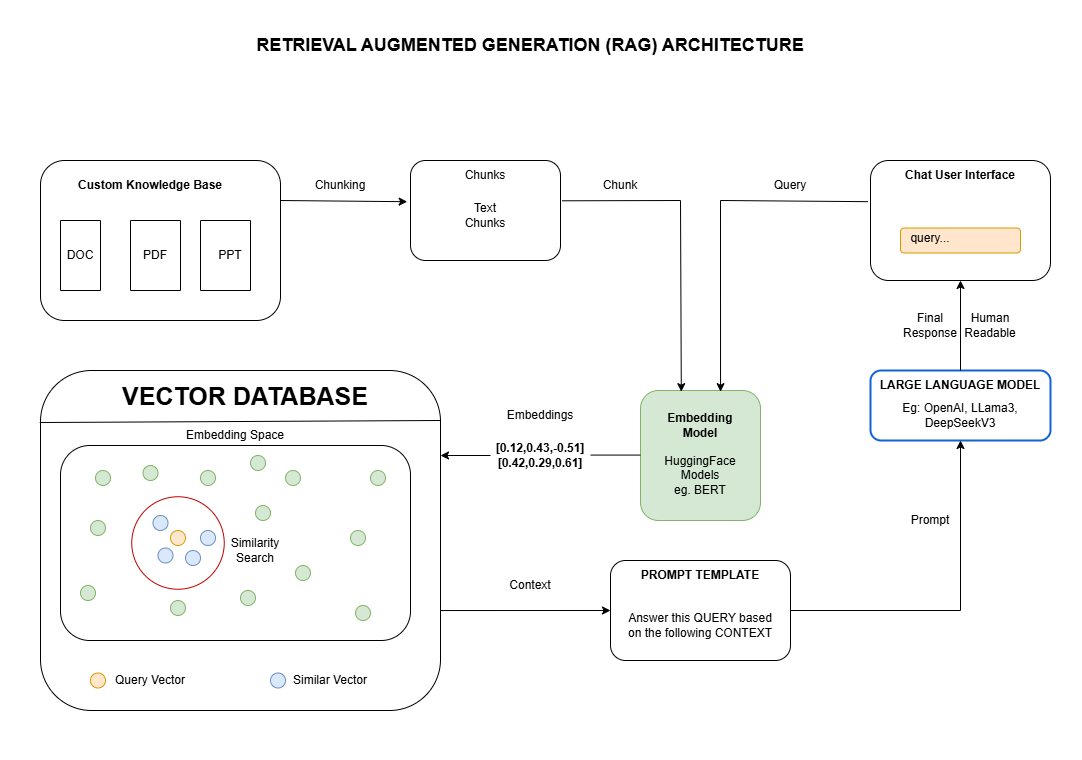

The diagram above was exported from draw.io. Its source (the exported page's mxGraphModel, read from the mxfile embedded in the PNG):
<mxGraphModel dx="1195" dy="643" grid="1" gridSize="10" guides="1" tooltips="1" connect="1" arrows="1" fold="1" page="1" pageScale="1" pageWidth="1100" pageHeight="850" math="0" shadow="0">
  <root>
    <mxCell id="0" />
    <mxCell id="1" parent="0" />
    <mxCell id="IrVBOnnzq1RT1VywrQs7-59" value="" style="group;strokeColor=none;" vertex="1" connectable="0" parent="1">
      <mxGeometry x="50" y="170" width="1010" height="570" as="geometry" />
    </mxCell>
    <mxCell id="IrVBOnnzq1RT1VywrQs7-12" value="" style="group" vertex="1" connectable="0" parent="IrVBOnnzq1RT1VywrQs7-59">
      <mxGeometry width="240" height="160" as="geometry" />
    </mxCell>
    <mxCell id="IrVBOnnzq1RT1VywrQs7-1" value="" style="rounded=1;whiteSpace=wrap;html=1;" vertex="1" parent="IrVBOnnzq1RT1VywrQs7-12">
      <mxGeometry width="240" height="160" as="geometry" />
    </mxCell>
    <mxCell id="IrVBOnnzq1RT1VywrQs7-2" value="&lt;b&gt;Custom Knowledge Base&lt;/b&gt;" style="text;html=1;align=center;verticalAlign=middle;whiteSpace=wrap;rounded=0;" vertex="1" parent="IrVBOnnzq1RT1VywrQs7-12">
      <mxGeometry x="10" y="10" width="200" height="30" as="geometry" />
    </mxCell>
    <mxCell id="IrVBOnnzq1RT1VywrQs7-3" value="" style="swimlane;startSize=0;" vertex="1" parent="IrVBOnnzq1RT1VywrQs7-12">
      <mxGeometry x="20" y="60" width="40" height="70" as="geometry" />
    </mxCell>
    <mxCell id="IrVBOnnzq1RT1VywrQs7-4" value="" style="swimlane;startSize=0;" vertex="1" parent="IrVBOnnzq1RT1VywrQs7-12">
      <mxGeometry x="90" y="60" width="50" height="70" as="geometry">
        <mxRectangle x="220" y="140" width="50" height="40" as="alternateBounds" />
      </mxGeometry>
    </mxCell>
    <mxCell id="IrVBOnnzq1RT1VywrQs7-10" value="PDF" style="text;html=1;align=center;verticalAlign=middle;whiteSpace=wrap;rounded=0;" vertex="1" parent="IrVBOnnzq1RT1VywrQs7-4">
      <mxGeometry x="-5" y="20" width="60" height="30" as="geometry" />
    </mxCell>
    <mxCell id="IrVBOnnzq1RT1VywrQs7-5" value="" style="swimlane;startSize=0;" vertex="1" parent="IrVBOnnzq1RT1VywrQs7-12">
      <mxGeometry x="160" y="60" width="50" height="70" as="geometry" />
    </mxCell>
    <mxCell id="IrVBOnnzq1RT1VywrQs7-11" value="PPT" style="text;html=1;align=center;verticalAlign=middle;whiteSpace=wrap;rounded=0;" vertex="1" parent="IrVBOnnzq1RT1VywrQs7-5">
      <mxGeometry y="20" width="60" height="30" as="geometry" />
    </mxCell>
    <mxCell id="IrVBOnnzq1RT1VywrQs7-9" value="DOC" style="text;html=1;align=center;verticalAlign=middle;whiteSpace=wrap;rounded=0;" vertex="1" parent="IrVBOnnzq1RT1VywrQs7-12">
      <mxGeometry x="10" y="80" width="60" height="30" as="geometry" />
    </mxCell>
    <mxCell id="IrVBOnnzq1RT1VywrQs7-16" value="" style="group" vertex="1" connectable="0" parent="IrVBOnnzq1RT1VywrQs7-59">
      <mxGeometry x="370" width="150" height="100" as="geometry" />
    </mxCell>
    <mxCell id="IrVBOnnzq1RT1VywrQs7-13" value="" style="rounded=1;whiteSpace=wrap;html=1;" vertex="1" parent="IrVBOnnzq1RT1VywrQs7-16">
      <mxGeometry width="150" height="100" as="geometry" />
    </mxCell>
    <mxCell id="IrVBOnnzq1RT1VywrQs7-15" value="Chunks" style="text;html=1;align=center;verticalAlign=middle;whiteSpace=wrap;rounded=0;" vertex="1" parent="IrVBOnnzq1RT1VywrQs7-16">
      <mxGeometry x="45" width="60" height="30" as="geometry" />
    </mxCell>
    <mxCell id="IrVBOnnzq1RT1VywrQs7-18" value="Text Chunks" style="text;html=1;align=center;verticalAlign=middle;whiteSpace=wrap;rounded=0;" vertex="1" parent="IrVBOnnzq1RT1VywrQs7-16">
      <mxGeometry x="45" y="40" width="60" height="30" as="geometry" />
    </mxCell>
    <mxCell id="IrVBOnnzq1RT1VywrQs7-24" value="" style="group" vertex="1" connectable="0" parent="IrVBOnnzq1RT1VywrQs7-59">
      <mxGeometry x="600" y="230" width="120" height="130" as="geometry" />
    </mxCell>
    <mxCell id="IrVBOnnzq1RT1VywrQs7-20" value="" style="rounded=1;whiteSpace=wrap;html=1;fillColor=#d5e8d4;strokeColor=#82b366;" vertex="1" parent="IrVBOnnzq1RT1VywrQs7-24">
      <mxGeometry width="120" height="130" as="geometry" />
    </mxCell>
    <mxCell id="IrVBOnnzq1RT1VywrQs7-21" value="&lt;b&gt;Embedding Model&lt;/b&gt;" style="text;html=1;align=center;verticalAlign=middle;whiteSpace=wrap;rounded=0;" vertex="1" parent="IrVBOnnzq1RT1VywrQs7-24">
      <mxGeometry x="30" y="20" width="60" height="30" as="geometry" />
    </mxCell>
    <mxCell id="IrVBOnnzq1RT1VywrQs7-23" value="HuggingFace Models&lt;div&gt;eg. BERT&lt;/div&gt;" style="text;html=1;align=center;verticalAlign=middle;whiteSpace=wrap;rounded=0;" vertex="1" parent="IrVBOnnzq1RT1VywrQs7-24">
      <mxGeometry x="30" y="70" width="60" height="30" as="geometry" />
    </mxCell>
    <mxCell id="IrVBOnnzq1RT1VywrQs7-25" value="" style="rounded=1;whiteSpace=wrap;html=1;" vertex="1" parent="IrVBOnnzq1RT1VywrQs7-59">
      <mxGeometry y="210" width="400" height="340" as="geometry" />
    </mxCell>
    <mxCell id="IrVBOnnzq1RT1VywrQs7-26" value="" style="rounded=1;whiteSpace=wrap;html=1;" vertex="1" parent="IrVBOnnzq1RT1VywrQs7-59">
      <mxGeometry x="570" y="400" width="180" height="100" as="geometry" />
    </mxCell>
    <mxCell id="IrVBOnnzq1RT1VywrQs7-27" value="" style="rounded=1;whiteSpace=wrap;html=1;fillColor=none;strokeColor=#1263d3;strokeWidth=2;" vertex="1" parent="IrVBOnnzq1RT1VywrQs7-59">
      <mxGeometry x="830" y="210" width="180" height="70" as="geometry" />
    </mxCell>
    <mxCell id="IrVBOnnzq1RT1VywrQs7-28" value="" style="rounded=1;whiteSpace=wrap;html=1;" vertex="1" parent="IrVBOnnzq1RT1VywrQs7-59">
      <mxGeometry x="830" width="180" height="120" as="geometry" />
    </mxCell>
    <mxCell id="IrVBOnnzq1RT1VywrQs7-30" value="" style="endArrow=none;html=1;rounded=0;exitX=-0.002;exitY=0.153;exitDx=0;exitDy=0;exitPerimeter=0;" edge="1" parent="IrVBOnnzq1RT1VywrQs7-59" source="IrVBOnnzq1RT1VywrQs7-25">
      <mxGeometry width="50" height="50" relative="1" as="geometry">
        <mxPoint x="480" y="290" as="sourcePoint" />
        <mxPoint x="400" y="260" as="targetPoint" />
      </mxGeometry>
    </mxCell>
    <mxCell id="IrVBOnnzq1RT1VywrQs7-31" value="&lt;font style=&quot;font-size: 25px;&quot;&gt;&lt;b&gt;VECTOR DATABASE&lt;/b&gt;&lt;/font&gt;" style="text;html=1;align=center;verticalAlign=middle;whiteSpace=wrap;rounded=0;" vertex="1" parent="IrVBOnnzq1RT1VywrQs7-59">
      <mxGeometry x="40" y="220" width="330" height="30" as="geometry" />
    </mxCell>
    <mxCell id="IrVBOnnzq1RT1VywrQs7-32" value="&lt;b&gt;[0.12,0.43,-0.51]&lt;/b&gt;&lt;div&gt;&lt;b&gt;[0.42,0.29,0.61]&lt;/b&gt;&lt;/div&gt;" style="text;html=1;align=center;verticalAlign=middle;whiteSpace=wrap;rounded=0;" vertex="1" parent="IrVBOnnzq1RT1VywrQs7-59">
      <mxGeometry x="470" y="280" width="60" height="30" as="geometry" />
    </mxCell>
    <mxCell id="IrVBOnnzq1RT1VywrQs7-33" value="" style="endArrow=classic;html=1;rounded=0;entryX=1;entryY=0.25;entryDx=0;entryDy=0;" edge="1" parent="IrVBOnnzq1RT1VywrQs7-59" target="IrVBOnnzq1RT1VywrQs7-25">
      <mxGeometry width="50" height="50" relative="1" as="geometry">
        <mxPoint x="450" y="295" as="sourcePoint" />
        <mxPoint x="420" y="290" as="targetPoint" />
      </mxGeometry>
    </mxCell>
    <mxCell id="IrVBOnnzq1RT1VywrQs7-34" value="" style="endArrow=none;html=1;rounded=0;" edge="1" parent="IrVBOnnzq1RT1VywrQs7-59">
      <mxGeometry width="50" height="50" relative="1" as="geometry">
        <mxPoint x="550" y="294.58" as="sourcePoint" />
        <mxPoint x="600" y="294.58" as="targetPoint" />
      </mxGeometry>
    </mxCell>
    <mxCell id="IrVBOnnzq1RT1VywrQs7-35" value="" style="endArrow=classic;html=1;rounded=0;exitX=1;exitY=0.25;exitDx=0;exitDy=0;entryX=-0.022;entryY=0.412;entryDx=0;entryDy=0;entryPerimeter=0;" edge="1" parent="IrVBOnnzq1RT1VywrQs7-59" source="IrVBOnnzq1RT1VywrQs7-1" target="IrVBOnnzq1RT1VywrQs7-13">
      <mxGeometry width="50" height="50" relative="1" as="geometry">
        <mxPoint x="480" y="280" as="sourcePoint" />
        <mxPoint x="530" y="230" as="targetPoint" />
      </mxGeometry>
    </mxCell>
    <mxCell id="IrVBOnnzq1RT1VywrQs7-36" value="Chunking" style="text;html=1;align=center;verticalAlign=middle;whiteSpace=wrap;rounded=0;" vertex="1" parent="IrVBOnnzq1RT1VywrQs7-59">
      <mxGeometry x="270" y="10" width="60" height="30" as="geometry" />
    </mxCell>
    <mxCell id="IrVBOnnzq1RT1VywrQs7-37" value="" style="endArrow=classic;html=1;rounded=0;exitX=1.011;exitY=0.403;exitDx=0;exitDy=0;exitPerimeter=0;entryX=0.34;entryY=0.009;entryDx=0;entryDy=0;entryPerimeter=0;" edge="1" parent="IrVBOnnzq1RT1VywrQs7-59" source="IrVBOnnzq1RT1VywrQs7-13" target="IrVBOnnzq1RT1VywrQs7-20">
      <mxGeometry width="50" height="50" relative="1" as="geometry">
        <mxPoint x="480" y="280" as="sourcePoint" />
        <mxPoint x="530" y="230" as="targetPoint" />
        <Array as="points">
          <mxPoint x="640" y="40" />
        </Array>
      </mxGeometry>
    </mxCell>
    <mxCell id="IrVBOnnzq1RT1VywrQs7-39" value="Chunk" style="text;html=1;align=center;verticalAlign=middle;whiteSpace=wrap;rounded=0;" vertex="1" parent="IrVBOnnzq1RT1VywrQs7-59">
      <mxGeometry x="550" y="10" width="60" height="30" as="geometry" />
    </mxCell>
    <mxCell id="IrVBOnnzq1RT1VywrQs7-40" value="Embeddings" style="text;html=1;align=center;verticalAlign=middle;whiteSpace=wrap;rounded=0;" vertex="1" parent="IrVBOnnzq1RT1VywrQs7-59">
      <mxGeometry x="470" y="240" width="60" height="30" as="geometry" />
    </mxCell>
    <mxCell id="IrVBOnnzq1RT1VywrQs7-41" value="&lt;font style=&quot;font-size: 12px;&quot;&gt;&lt;b&gt;Chat User Interface&lt;/b&gt;&lt;/font&gt;" style="text;html=1;align=center;verticalAlign=middle;whiteSpace=wrap;rounded=0;" vertex="1" parent="IrVBOnnzq1RT1VywrQs7-59">
      <mxGeometry x="850" width="140" height="30" as="geometry" />
    </mxCell>
    <mxCell id="IrVBOnnzq1RT1VywrQs7-42" value="" style="rounded=1;whiteSpace=wrap;html=1;fillColor=#ffe6cc;strokeColor=#d79b00;" vertex="1" parent="IrVBOnnzq1RT1VywrQs7-59">
      <mxGeometry x="860" y="67.5" width="120" height="25" as="geometry" />
    </mxCell>
    <mxCell id="IrVBOnnzq1RT1VywrQs7-43" value="query..." style="text;html=1;align=center;verticalAlign=middle;whiteSpace=wrap;rounded=0;" vertex="1" parent="IrVBOnnzq1RT1VywrQs7-59">
      <mxGeometry x="860" y="62.5" width="60" height="30" as="geometry" />
    </mxCell>
    <mxCell id="IrVBOnnzq1RT1VywrQs7-44" value="" style="endArrow=classic;html=1;rounded=0;exitX=-0.014;exitY=0.343;exitDx=0;exitDy=0;exitPerimeter=0;entryX=0.667;entryY=0.009;entryDx=0;entryDy=0;entryPerimeter=0;" edge="1" parent="IrVBOnnzq1RT1VywrQs7-59" source="IrVBOnnzq1RT1VywrQs7-28" target="IrVBOnnzq1RT1VywrQs7-20">
      <mxGeometry width="50" height="50" relative="1" as="geometry">
        <mxPoint x="480" y="280" as="sourcePoint" />
        <mxPoint x="530" y="230" as="targetPoint" />
        <Array as="points">
          <mxPoint x="680" y="40" />
        </Array>
      </mxGeometry>
    </mxCell>
    <mxCell id="IrVBOnnzq1RT1VywrQs7-45" value="Query" style="text;html=1;align=center;verticalAlign=middle;whiteSpace=wrap;rounded=0;" vertex="1" parent="IrVBOnnzq1RT1VywrQs7-59">
      <mxGeometry x="720" y="10" width="60" height="30" as="geometry" />
    </mxCell>
    <mxCell id="IrVBOnnzq1RT1VywrQs7-46" value="&lt;b&gt;PROMPT TEMPLATE&lt;/b&gt;" style="text;html=1;align=center;verticalAlign=middle;whiteSpace=wrap;rounded=0;" vertex="1" parent="IrVBOnnzq1RT1VywrQs7-59">
      <mxGeometry x="590" y="400" width="140" height="30" as="geometry" />
    </mxCell>
    <mxCell id="IrVBOnnzq1RT1VywrQs7-47" value="Answer this QUERY based on the following CONTEXT" style="text;html=1;align=center;verticalAlign=middle;whiteSpace=wrap;rounded=0;" vertex="1" parent="IrVBOnnzq1RT1VywrQs7-59">
      <mxGeometry x="580" y="440" width="160" height="50" as="geometry" />
    </mxCell>
    <mxCell id="IrVBOnnzq1RT1VywrQs7-48" value="" style="endArrow=classic;html=1;rounded=0;exitX=1;exitY=0.706;exitDx=0;exitDy=0;exitPerimeter=0;entryX=0;entryY=0.5;entryDx=0;entryDy=0;" edge="1" parent="IrVBOnnzq1RT1VywrQs7-59" source="IrVBOnnzq1RT1VywrQs7-25" target="IrVBOnnzq1RT1VywrQs7-26">
      <mxGeometry width="50" height="50" relative="1" as="geometry">
        <mxPoint x="480" y="280" as="sourcePoint" />
        <mxPoint x="530" y="230" as="targetPoint" />
      </mxGeometry>
    </mxCell>
    <mxCell id="IrVBOnnzq1RT1VywrQs7-49" value="Context" style="text;html=1;align=center;verticalAlign=middle;whiteSpace=wrap;rounded=0;" vertex="1" parent="IrVBOnnzq1RT1VywrQs7-59">
      <mxGeometry x="460" y="410" width="60" height="30" as="geometry" />
    </mxCell>
    <mxCell id="IrVBOnnzq1RT1VywrQs7-50" value="" style="endArrow=classic;html=1;rounded=0;exitX=0.5;exitY=0;exitDx=0;exitDy=0;entryX=0.5;entryY=1;entryDx=0;entryDy=0;" edge="1" parent="IrVBOnnzq1RT1VywrQs7-59" source="IrVBOnnzq1RT1VywrQs7-27" target="IrVBOnnzq1RT1VywrQs7-28">
      <mxGeometry width="50" height="50" relative="1" as="geometry">
        <mxPoint x="480" y="280" as="sourcePoint" />
        <mxPoint x="530" y="230" as="targetPoint" />
      </mxGeometry>
    </mxCell>
    <mxCell id="IrVBOnnzq1RT1VywrQs7-51" value="" style="endArrow=classic;html=1;rounded=0;exitX=1;exitY=0.5;exitDx=0;exitDy=0;entryX=0.5;entryY=1;entryDx=0;entryDy=0;" edge="1" parent="IrVBOnnzq1RT1VywrQs7-59" source="IrVBOnnzq1RT1VywrQs7-26" target="IrVBOnnzq1RT1VywrQs7-27">
      <mxGeometry width="50" height="50" relative="1" as="geometry">
        <mxPoint x="480" y="280" as="sourcePoint" />
        <mxPoint x="530" y="230" as="targetPoint" />
        <Array as="points">
          <mxPoint x="920" y="450" />
        </Array>
      </mxGeometry>
    </mxCell>
    <mxCell id="IrVBOnnzq1RT1VywrQs7-52" value="&lt;b&gt;LARGE LANGUAGE MODEL&lt;/b&gt;" style="text;html=1;align=center;verticalAlign=middle;whiteSpace=wrap;rounded=0;" vertex="1" parent="IrVBOnnzq1RT1VywrQs7-59">
      <mxGeometry x="830" y="210" width="180" height="30" as="geometry" />
    </mxCell>
    <mxCell id="IrVBOnnzq1RT1VywrQs7-53" value="Eg: OpenAI, LLama3, DeepSeekV3" style="text;html=1;align=center;verticalAlign=middle;whiteSpace=wrap;rounded=0;" vertex="1" parent="IrVBOnnzq1RT1VywrQs7-59">
      <mxGeometry x="850" y="240" width="140" height="30" as="geometry" />
    </mxCell>
    <mxCell id="IrVBOnnzq1RT1VywrQs7-54" value="Prompt" style="text;html=1;align=center;verticalAlign=middle;whiteSpace=wrap;rounded=0;" vertex="1" parent="IrVBOnnzq1RT1VywrQs7-59">
      <mxGeometry x="860" y="345" width="60" height="30" as="geometry" />
    </mxCell>
    <mxCell id="IrVBOnnzq1RT1VywrQs7-56" value="Final Response" style="text;html=1;align=center;verticalAlign=middle;whiteSpace=wrap;rounded=0;" vertex="1" parent="IrVBOnnzq1RT1VywrQs7-59">
      <mxGeometry x="860" y="150" width="60" height="30" as="geometry" />
    </mxCell>
    <mxCell id="IrVBOnnzq1RT1VywrQs7-57" value="Human Readable" style="text;html=1;align=center;verticalAlign=middle;whiteSpace=wrap;rounded=0;" vertex="1" parent="IrVBOnnzq1RT1VywrQs7-59">
      <mxGeometry x="920" y="150" width="60" height="30" as="geometry" />
    </mxCell>
    <mxCell id="IrVBOnnzq1RT1VywrQs7-60" value="" style="ellipse;whiteSpace=wrap;html=1;aspect=fixed;fillColor=#ffe6cc;strokeColor=#d79b00;" vertex="1" parent="IrVBOnnzq1RT1VywrQs7-59">
      <mxGeometry x="50" y="512.5" width="15" height="15" as="geometry" />
    </mxCell>
    <mxCell id="IrVBOnnzq1RT1VywrQs7-61" value="Query Vector" style="text;html=1;align=center;verticalAlign=middle;whiteSpace=wrap;rounded=0;" vertex="1" parent="IrVBOnnzq1RT1VywrQs7-59">
      <mxGeometry x="70" y="505" width="80" height="30" as="geometry" />
    </mxCell>
    <mxCell id="IrVBOnnzq1RT1VywrQs7-62" value="" style="ellipse;whiteSpace=wrap;html=1;aspect=fixed;fillColor=#dae8fc;strokeColor=#6c8ebf;" vertex="1" parent="IrVBOnnzq1RT1VywrQs7-59">
      <mxGeometry x="230" y="512.5" width="15" height="15" as="geometry" />
    </mxCell>
    <mxCell id="IrVBOnnzq1RT1VywrQs7-63" value="Similar Vector" style="text;html=1;align=center;verticalAlign=middle;whiteSpace=wrap;rounded=0;" vertex="1" parent="IrVBOnnzq1RT1VywrQs7-59">
      <mxGeometry x="240" y="505" width="100" height="30" as="geometry" />
    </mxCell>
    <mxCell id="IrVBOnnzq1RT1VywrQs7-64" value="" style="rounded=1;whiteSpace=wrap;html=1;" vertex="1" parent="IrVBOnnzq1RT1VywrQs7-59">
      <mxGeometry x="20" y="285" width="350" height="195" as="geometry" />
    </mxCell>
    <mxCell id="IrVBOnnzq1RT1VywrQs7-65" value="Embedding Space" style="text;html=1;align=center;verticalAlign=middle;whiteSpace=wrap;rounded=0;" vertex="1" parent="IrVBOnnzq1RT1VywrQs7-59">
      <mxGeometry x="130" y="260" width="130" height="30" as="geometry" />
    </mxCell>
    <mxCell id="IrVBOnnzq1RT1VywrQs7-67" value="" style="ellipse;whiteSpace=wrap;html=1;aspect=fixed;fillColor=#d5e8d4;strokeColor=#82b366;" vertex="1" parent="IrVBOnnzq1RT1VywrQs7-59">
      <mxGeometry x="55" y="310" width="15" height="15" as="geometry" />
    </mxCell>
    <mxCell id="IrVBOnnzq1RT1VywrQs7-69" value="" style="ellipse;whiteSpace=wrap;html=1;aspect=fixed;fillColor=#ffe6cc;strokeColor=#d79b00;" vertex="1" parent="IrVBOnnzq1RT1VywrQs7-59">
      <mxGeometry x="130" y="372.5" width="15" height="15" as="geometry" />
    </mxCell>
    <mxCell id="IrVBOnnzq1RT1VywrQs7-70" value="" style="ellipse;whiteSpace=wrap;html=1;aspect=fixed;fillColor=#d5e8d4;strokeColor=#82b366;" vertex="1" parent="IrVBOnnzq1RT1VywrQs7-59">
      <mxGeometry x="315" y="445" width="15" height="15" as="geometry" />
    </mxCell>
    <mxCell id="IrVBOnnzq1RT1VywrQs7-71" value="" style="ellipse;whiteSpace=wrap;html=1;aspect=fixed;fillColor=#d5e8d4;strokeColor=#82b366;" vertex="1" parent="IrVBOnnzq1RT1VywrQs7-59">
      <mxGeometry x="210" y="295" width="15" height="15" as="geometry" />
    </mxCell>
    <mxCell id="IrVBOnnzq1RT1VywrQs7-72" value="" style="ellipse;whiteSpace=wrap;html=1;aspect=fixed;fillColor=#d5e8d4;strokeColor=#82b366;direction=south;" vertex="1" parent="IrVBOnnzq1RT1VywrQs7-59">
      <mxGeometry x="50" y="360" width="15" height="15" as="geometry" />
    </mxCell>
    <mxCell id="IrVBOnnzq1RT1VywrQs7-73" value="" style="ellipse;whiteSpace=wrap;html=1;aspect=fixed;fillColor=#d5e8d4;strokeColor=#82b366;" vertex="1" parent="IrVBOnnzq1RT1VywrQs7-59">
      <mxGeometry x="102.5" y="305" width="15" height="15" as="geometry" />
    </mxCell>
    <mxCell id="IrVBOnnzq1RT1VywrQs7-74" value="" style="ellipse;whiteSpace=wrap;html=1;aspect=fixed;fillColor=#d5e8d4;strokeColor=#82b366;" vertex="1" parent="IrVBOnnzq1RT1VywrQs7-59">
      <mxGeometry x="130" y="440" width="15" height="15" as="geometry" />
    </mxCell>
    <mxCell id="IrVBOnnzq1RT1VywrQs7-75" value="" style="ellipse;whiteSpace=wrap;html=1;aspect=fixed;fillColor=#d5e8d4;strokeColor=#82b366;" vertex="1" parent="IrVBOnnzq1RT1VywrQs7-59">
      <mxGeometry x="40" y="425" width="15" height="15" as="geometry" />
    </mxCell>
    <mxCell id="IrVBOnnzq1RT1VywrQs7-76" value="" style="ellipse;whiteSpace=wrap;html=1;aspect=fixed;fillColor=#d5e8d4;strokeColor=#82b366;" vertex="1" parent="IrVBOnnzq1RT1VywrQs7-59">
      <mxGeometry x="200" y="430" width="15" height="15" as="geometry" />
    </mxCell>
    <mxCell id="IrVBOnnzq1RT1VywrQs7-77" value="" style="ellipse;whiteSpace=wrap;html=1;aspect=fixed;fillColor=#d5e8d4;strokeColor=#82b366;" vertex="1" parent="IrVBOnnzq1RT1VywrQs7-59">
      <mxGeometry x="245" y="310" width="15" height="15" as="geometry" />
    </mxCell>
    <mxCell id="IrVBOnnzq1RT1VywrQs7-78" value="" style="ellipse;whiteSpace=wrap;html=1;aspect=fixed;fillColor=#d5e8d4;strokeColor=#82b366;" vertex="1" parent="IrVBOnnzq1RT1VywrQs7-59">
      <mxGeometry x="160" y="310" width="15" height="15" as="geometry" />
    </mxCell>
    <mxCell id="IrVBOnnzq1RT1VywrQs7-79" value="" style="ellipse;whiteSpace=wrap;html=1;aspect=fixed;fillColor=#d5e8d4;strokeColor=#82b366;" vertex="1" parent="IrVBOnnzq1RT1VywrQs7-59">
      <mxGeometry x="310" y="370" width="15" height="15" as="geometry" />
    </mxCell>
    <mxCell id="IrVBOnnzq1RT1VywrQs7-80" value="" style="ellipse;whiteSpace=wrap;html=1;aspect=fixed;fillColor=#d5e8d4;strokeColor=#82b366;" vertex="1" parent="IrVBOnnzq1RT1VywrQs7-59">
      <mxGeometry x="215" y="345" width="15" height="15" as="geometry" />
    </mxCell>
    <mxCell id="IrVBOnnzq1RT1VywrQs7-81" value="" style="ellipse;whiteSpace=wrap;html=1;aspect=fixed;fillColor=#d5e8d4;strokeColor=#82b366;" vertex="1" parent="IrVBOnnzq1RT1VywrQs7-59">
      <mxGeometry x="255" y="405" width="15" height="15" as="geometry" />
    </mxCell>
    <mxCell id="IrVBOnnzq1RT1VywrQs7-82" value="" style="ellipse;whiteSpace=wrap;html=1;aspect=fixed;fillColor=#d5e8d4;strokeColor=#82b366;" vertex="1" parent="IrVBOnnzq1RT1VywrQs7-59">
      <mxGeometry x="330" y="310" width="15" height="15" as="geometry" />
    </mxCell>
    <mxCell id="IrVBOnnzq1RT1VywrQs7-86" value="" style="ellipse;whiteSpace=wrap;html=1;aspect=fixed;fillColor=#dae8fc;strokeColor=#6c8ebf;" vertex="1" parent="IrVBOnnzq1RT1VywrQs7-59">
      <mxGeometry x="102.5" y="370" width="15" height="15" as="geometry" />
    </mxCell>
    <mxCell id="IrVBOnnzq1RT1VywrQs7-87" value="" style="ellipse;whiteSpace=wrap;html=1;aspect=fixed;fillColor=#dae8fc;strokeColor=#6c8ebf;" vertex="1" parent="IrVBOnnzq1RT1VywrQs7-59">
      <mxGeometry x="135" y="355" width="15" height="15" as="geometry" />
    </mxCell>
    <mxCell id="IrVBOnnzq1RT1VywrQs7-89" value="" style="ellipse;whiteSpace=wrap;html=1;aspect=fixed;fillColor=#dae8fc;strokeColor=#6c8ebf;" vertex="1" parent="IrVBOnnzq1RT1VywrQs7-59">
      <mxGeometry x="145" y="387.5" width="15" height="15" as="geometry" />
    </mxCell>
    <mxCell id="IrVBOnnzq1RT1VywrQs7-90" value="" style="ellipse;whiteSpace=wrap;html=1;aspect=fixed;fillColor=#dae8fc;strokeColor=#6c8ebf;" vertex="1" parent="IrVBOnnzq1RT1VywrQs7-59">
      <mxGeometry x="117.5" y="387.5" width="15" height="15" as="geometry" />
    </mxCell>
    <mxCell id="IrVBOnnzq1RT1VywrQs7-95" value="" style="ellipse;whiteSpace=wrap;html=1;aspect=fixed;strokeColor=#c20000;" vertex="1" parent="IrVBOnnzq1RT1VywrQs7-59">
      <mxGeometry x="91.25" y="336.25" width="92.5" height="92.5" as="geometry" />
    </mxCell>
    <mxCell id="IrVBOnnzq1RT1VywrQs7-96" value="" style="ellipse;whiteSpace=wrap;html=1;aspect=fixed;fillColor=#ffe6cc;strokeColor=#d79b00;" vertex="1" parent="IrVBOnnzq1RT1VywrQs7-59">
      <mxGeometry x="130" y="370" width="15" height="15" as="geometry" />
    </mxCell>
    <mxCell id="IrVBOnnzq1RT1VywrQs7-97" value="" style="ellipse;whiteSpace=wrap;html=1;aspect=fixed;fillColor=#dae8fc;strokeColor=#6c8ebf;" vertex="1" parent="IrVBOnnzq1RT1VywrQs7-59">
      <mxGeometry x="112.5" y="355" width="15" height="15" as="geometry" />
    </mxCell>
    <mxCell id="IrVBOnnzq1RT1VywrQs7-98" value="" style="ellipse;whiteSpace=wrap;html=1;aspect=fixed;fillColor=#dae8fc;strokeColor=#6c8ebf;" vertex="1" parent="IrVBOnnzq1RT1VywrQs7-59">
      <mxGeometry x="117.5" y="387.5" width="15" height="15" as="geometry" />
    </mxCell>
    <mxCell id="IrVBOnnzq1RT1VywrQs7-99" value="" style="ellipse;whiteSpace=wrap;html=1;aspect=fixed;fillColor=#dae8fc;strokeColor=#6c8ebf;" vertex="1" parent="IrVBOnnzq1RT1VywrQs7-59">
      <mxGeometry x="145" y="390" width="15" height="15" as="geometry" />
    </mxCell>
    <mxCell id="IrVBOnnzq1RT1VywrQs7-100" value="" style="ellipse;whiteSpace=wrap;html=1;aspect=fixed;fillColor=#dae8fc;strokeColor=#6c8ebf;" vertex="1" parent="IrVBOnnzq1RT1VywrQs7-59">
      <mxGeometry x="160" y="370" width="15" height="15" as="geometry" />
    </mxCell>
    <mxCell id="IrVBOnnzq1RT1VywrQs7-101" value="Similarity Search" style="text;html=1;align=center;verticalAlign=middle;whiteSpace=wrap;rounded=0;" vertex="1" parent="IrVBOnnzq1RT1VywrQs7-59">
      <mxGeometry x="185" y="375" width="60" height="30" as="geometry" />
    </mxCell>
    <mxCell id="IrVBOnnzq1RT1VywrQs7-102" value="&lt;b&gt;&lt;font style=&quot;font-size: 18px;&quot;&gt;RETRIEVAL AUGMENTED GENERATION (RAG) ARCHITECTURE&lt;/font&gt;&lt;/b&gt;" style="text;html=1;align=center;verticalAlign=middle;whiteSpace=wrap;rounded=0;" vertex="1" parent="1">
      <mxGeometry x="40" y="40" width="1000" height="30" as="geometry" />
    </mxCell>
  </root>
</mxGraphModel>